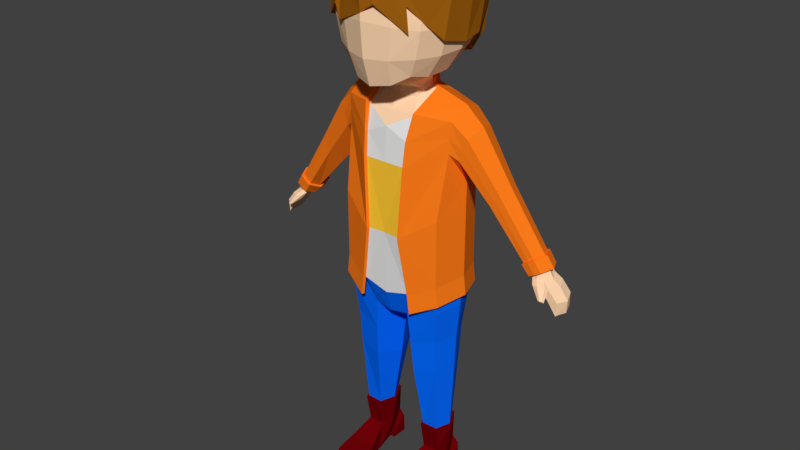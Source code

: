 # Source: boy.animation.walkcycle.blend  (saved by Blender 2.79.0; exported with 4.5.12 LTS)
import bpy
from mathutils import Matrix  # noqa: F401  (used for matrix-valued properties, if any)

bpy.ops.wm.read_factory_settings(use_empty=True)
scene = bpy.context.scene
scene.name = 'Scene'

# ---- collections
col_collection_1 = bpy.data.collections.new('Collection 1'); scene.collection.children.link(col_collection_1)

# ---- materials (node trees are filled in below, after node groups)
mat_jacket = bpy.data.materials.new('jacket')
mat_jacket.alpha_threshold = 0.0
mat_jacket.use_transparent_shadow = False
mat_jacket.diffuse_color = (1.0, 0.2038, 0.01051, 1.0)
mat_jacket.roughness = 0.5
mat_jacket.line_color = (0.0, 0.0, 0.0, 1.0)
mat_hair = bpy.data.materials.new('hair')
mat_hair.alpha_threshold = 0.0
mat_hair.use_transparent_shadow = False
mat_hair.diffuse_color = (0.3559, 0.1197, 0.00596, 1.0)
mat_hair.roughness = 0.5
mat_skin = bpy.data.materials.new('skin')
mat_skin.alpha_threshold = 0.0
mat_skin.use_transparent_shadow = False
mat_skin.diffuse_color = (1.0, 0.676, 0.4287, 1.0)
mat_skin.roughness = 0.5
mat_hair_001 = bpy.data.materials.new('hair.001')
mat_hair_001.alpha_threshold = 0.0
mat_hair_001.use_transparent_shadow = False
mat_hair_001.diffuse_color = (0.8, 0.4957, 0.002142, 1.0)
mat_hair_001.roughness = 0.5
mat_shirt = bpy.data.materials.new('shirt')
mat_shirt.alpha_threshold = 0.0
mat_shirt.use_transparent_shadow = False
mat_shirt.roughness = 0.5
mat_jeans = bpy.data.materials.new('jeans')
mat_jeans.alpha_threshold = 0.0
mat_jeans.use_transparent_shadow = False
mat_jeans.diffuse_color = (0.001474, 0.1448, 1.0, 1.0)
mat_jeans.roughness = 0.5
mat_shoes = bpy.data.materials.new('shoes')
mat_shoes.alpha_threshold = 0.0
mat_shoes.use_transparent_shadow = False
mat_shoes.diffuse_color = (0.1657, 0.0006501, 0.002871, 1.0)
mat_shoes.roughness = 0.5
mat_material = bpy.data.materials.new('Material')
mat_material.alpha_threshold = 0.0
mat_material.use_transparent_shadow = False
mat_material.diffuse_color = (1.0, 0.582, 0.03492, 1.0)
mat_material.roughness = 0.5

# ---- material node trees

# ---- world
world_world = bpy.data.worlds.new('World'); scene.world = world_world
world_world.color = (0.05088, 0.05088, 0.05088)
world_world.use_sun_shadow = False
world_world.sun_shadow_jitter_overblur = 0.0
world_world.cycles.sampling_method = 'MANUAL'

# ---- meshes
me_cube_001 = bpy.data.meshes.new('Cube.001')
me_cube_001.from_pydata([(-2.323, 0.1237, 3.956), (-2.251, -0.007187, 3.964), (-2.075, -0.01419, 3.969), (-2.101, 0.2619, 3.996), (-2.255, 0.2644, 3.991), (-2.112, 0.1061, 3.949), (-2.548, 0.1292, 3.516), (-2.488, -0.02554, 3.527), (-2.48, -0.03217, 3.507), (-2.471, 0.2431, 3.534), (-2.492, 0.2964, 3.542), (-2.499, 0.1138, 3.497), (-2.366, 0.1108, 3.703), (-2.343, -0.04497, 3.715), (-2.489, -0.03641, 3.714), (-2.563, 0.1272, 3.705), (-2.492, 0.3036, 3.742), (-2.333, 0.3011, 3.746), (-2.164, -0.05179, 3.878), (-2.358, -0.04387, 3.877), (-2.362, 0.2937, 3.904), (-2.205, 0.2913, 3.909), (-2.2, 0.08586, 3.857), (-2.432, 0.1352, 3.868), (-2.135, -0.1053, 3.908), (-2.321, -0.08582, 3.907), (-2.16, -0.07921, 3.849), (-2.347, -0.05934, 3.848), (-2.189, 0.2544, 4.075), (-2.084, -0.0154, 4.026), (-2.256, 0.1178, 4.076), (-2.059, 0.2508, 4.022), (-2.081, 0.09954, 3.984), (-2.19, -0.007689, 4.068), (-2.286, -0.186, 3.75), (-2.352, -0.175, 3.749), (-2.3, -0.1759, 3.731), (-2.367, -0.1647, 3.73), (-2.163, -0.04736, 3.967), (-2.178, 0.2632, 3.993), (-2.484, -0.02886, 3.517), (-2.481, 0.2698, 3.538), (-2.523, 0.1215, 3.507), (-2.413, 0.3024, 3.744), (-2.416, -0.04069, 3.715), (-2.261, -0.04783, 3.878), (-2.284, 0.2925, 3.906), (-2.228, -0.1322, 3.908), (-2.253, -0.06928, 3.874), (-2.137, -0.01154, 4.047), (-2.124, 0.2526, 4.048), (-2.319, -0.1943, 3.75), (-2.334, -0.1703, 3.731), (-0.904, -0.00346, 6.13), (-0.8774, -0.3024, 5.959), (-0.8638, -0.3158, 5.723), (-0.808, 0.3734, 5.708), (-0.824, 0.3624, 5.984), (-0.861, -0.3178, 5.506), (-0.8039, 0.3687, 5.465), (-0.9344, 0.009842, 5.029), (-0.93, 0.3186, 5.397), (-0.9269, 0.02907, 5.129), (-1.109, -0.2471, 5.751), (-1.076, 0.3106, 5.781), (-1.553, 0.258, 5.077), (-2.04, 0.2868, 4.007), (-1.397, 0.2563, 4.857), (-2.048, 0.09528, 3.955), (-1.348, 0.04135, 4.698), (-0.987, -0.2622, 5.422), (-1.439, -0.1619, 4.872), (-2.215, -0.04098, 4.081), (-1.571, -0.147, 5.06), (-1.173, 0.01931, 5.866), (-1.635, 0.04774, 5.119), (-1.503, -0.1597, 4.965), (-1.472, 0.2632, 4.966), (-0.9953, 0.3198, 5.586), (-1.041, -0.2601, 5.585), (-2.211, 0.289, 4.09), (-2.072, -0.05429, 4.011), (-2.293, 0.1177, 4.099), (-2.142, -0.05493, 4.046), (-2.122, 0.2963, 4.049), (-1.93, 0.2804, 4.153), (-1.922, 0.0844, 4.082), (-2.108, -0.06116, 4.249), (-2.101, 0.2831, 4.26), (-1.964, -0.07507, 4.159), (-2.183, 0.1045, 4.274), (-2.013, 0.2898, 4.207), (-2.035, -0.07506, 4.204), (-2.117, 0.3124, 4.271), (-2.229, 0.3163, 4.103), (-1.952, -0.1052, 4.145), (-2.059, -0.08295, 3.995), (-2.213, 0.1036, 4.293), (-2.323, 0.1175, 4.118), (-2.022, 0.09159, 3.932), (-2.236, -0.06771, 4.091), (-2.147, -0.08979, 4.044), (-2.122, 0.3315, 4.05), (-2.021, 0.3128, 3.992), (-2.012, 0.325, 4.207), (-2.039, -0.1099, 4.202), (-1.912, 0.3074, 4.139), (-1.896, 0.08046, 4.059), (-2.126, -0.09001, 4.258), (2.323, 0.1237, 3.956), (2.251, -0.007187, 3.964), (2.075, -0.01419, 3.969), (2.101, 0.2619, 3.996), (2.255, 0.2644, 3.991), (2.112, 0.1061, 3.949), (2.548, 0.1292, 3.516), (2.488, -0.02554, 3.527), (2.48, -0.03217, 3.507), (2.471, 0.2431, 3.534), (2.492, 0.2964, 3.542), (2.499, 0.1138, 3.497), (2.366, 0.1108, 3.703), (2.343, -0.04497, 3.715), (2.489, -0.03641, 3.714), (2.563, 0.1272, 3.705), (2.492, 0.3036, 3.742), (2.333, 0.3011, 3.746), (2.164, -0.05179, 3.878), (2.358, -0.04387, 3.877), (2.362, 0.2937, 3.904), (2.205, 0.2913, 3.909), (2.2, 0.08586, 3.857), (2.432, 0.1352, 3.868), (2.135, -0.1053, 3.908), (2.321, -0.08582, 3.907), (2.16, -0.07921, 3.849), (2.347, -0.05934, 3.848), (2.189, 0.2544, 4.075), (2.084, -0.0154, 4.026), (2.256, 0.1178, 4.076), (2.059, 0.2508, 4.022), (2.081, 0.09954, 3.984), (2.19, -0.007689, 4.068), (2.286, -0.186, 3.75), (2.352, -0.175, 3.749), (2.3, -0.1759, 3.731), (2.367, -0.1647, 3.73), (2.163, -0.04736, 3.967), (2.178, 0.2632, 3.993), (2.484, -0.02886, 3.517), (2.481, 0.2698, 3.538), (2.523, 0.1215, 3.507), (2.413, 0.3024, 3.744), (2.416, -0.04069, 3.715), (2.261, -0.04783, 3.878), (2.284, 0.2925, 3.906), (2.228, -0.1322, 3.908), (2.253, -0.06928, 3.874), (2.137, -0.01154, 4.047), (2.124, 0.2526, 4.048), (2.319, -0.1943, 3.75), (2.334, -0.1703, 3.731), (0.904, -0.00346, 6.13), (0.8774, -0.3024, 5.959), (0.8638, -0.3158, 5.723), (0.808, 0.3734, 5.708), (0.824, 0.3624, 5.984), (0.861, -0.3178, 5.506), (0.8039, 0.3687, 5.465), (0.9344, 0.009842, 5.029), (0.93, 0.3186, 5.397), (0.9269, 0.02907, 5.129), (1.109, -0.2471, 5.751), (1.076, 0.3106, 5.781), (1.553, 0.258, 5.077), (2.04, 0.2868, 4.007), (1.397, 0.2563, 4.857), (2.048, 0.09528, 3.955), (1.348, 0.04135, 4.698), (0.987, -0.2622, 5.422), (1.439, -0.1619, 4.872), (2.215, -0.04098, 4.081), (1.571, -0.147, 5.06), (1.173, 0.01931, 5.866), (1.635, 0.04774, 5.119), (1.503, -0.1597, 4.965), (1.472, 0.2632, 4.966), (0.9953, 0.3198, 5.586), (1.041, -0.2601, 5.585), (2.211, 0.289, 4.09), (2.072, -0.05429, 4.011), (2.293, 0.1177, 4.099), (2.142, -0.05493, 4.046), (2.122, 0.2963, 4.049), (1.93, 0.2804, 4.153), (1.922, 0.0844, 4.082), (2.108, -0.06116, 4.249), (2.101, 0.2831, 4.26), (1.964, -0.07507, 4.159), (2.183, 0.1045, 4.274), (2.013, 0.2898, 4.207), (2.035, -0.07506, 4.204), (2.117, 0.3124, 4.271), (2.229, 0.3163, 4.103), (1.952, -0.1052, 4.145), (2.059, -0.08295, 3.995), (2.213, 0.1036, 4.293), (2.323, 0.1175, 4.118), (2.022, 0.09159, 3.932), (2.236, -0.06771, 4.091), (2.147, -0.08979, 4.044), (2.122, 0.3315, 4.05), (2.021, 0.3128, 3.992), (2.012, 0.325, 4.207), (2.039, -0.1099, 4.202), (1.912, 0.3074, 4.139), (1.896, 0.08046, 4.059), (2.126, -0.09001, 4.258), (0.6742, 0.5172, 7.928), (0.6697, -0.6636, 7.959), (0.7742, -0.6934, 7.31), (0.8404, -0.04359, 8.089), (0.7552, 0.624, 7.337), (0.9394, -0.09835, 7.014), (0.4121, -0.7988, 8.101), (0.7523, -0.7476, 7.672), (0.793, -0.4083, 8.06), (0.7962, 0.2971, 8.032), (0.7585, 0.602, 7.688), (0.4153, 0.6167, 8.03), (0.4719, -0.06276, 8.301), (0.6052, -0.8492, 7.198), (0.8986, -0.5063, 7.105), (1.003, -0.04751, 7.724), (0.9282, 0.1833, 7.07), (0.416, 0.8171, 7.349), (0.4459, -0.4679, 8.276), (0.4476, 0.3171, 8.221), (0.4133, -0.9557, 7.732), (0.9433, -0.4224, 7.691), (0.9475, 0.3098, 7.706), (0.4175, 0.7812, 7.721), (0.7228, 0.5872, 6.967), (0.7252, 0.2871, 6.84), (0.4196, 0.7847, 6.981), (0.6584, 0.4006, 6.719), (0.7169, 0.3307, 6.791), (0.478, 0.4639, 6.655), (-0.6735, 0.5172, 7.928), (-0.669, -0.6636, 7.959), (0.0003491, -0.9411, 8.23), (-0.8635, -0.6551, 7.505), (-0.8397, -0.04359, 8.089), (-0.7533, 0.624, 7.337), (0.0003491, 0.7086, 8.124), (0.0003491, -0.09347, 8.437), (0.0003491, -1.067, 7.424), (-0.9477, -0.1473, 6.988), (0.00252, 0.9495, 7.364), (-0.4114, -0.7988, 8.101), (-0.7516, -0.7476, 7.672), (-0.7923, -0.4083, 8.06), (-0.7955, 0.2971, 8.032), (-0.7578, 0.602, 7.688), (-0.4146, 0.6167, 8.03), (-0.4712, -0.06276, 8.301), (0.0003491, -0.5644, 8.416), (0.0003491, 0.3535, 8.341), (0.0003491, -1.105, 7.831), (-0.4921, -0.9803, 7.452), (-0.9922, -0.4402, 7.102), (-1.002, -0.04751, 7.724), (-0.9529, 0.06772, 6.894), (-0.4117, 0.8171, 7.349), (0.0003889, 0.9039, 7.781), (-0.4452, -0.4679, 8.276), (-0.4469, 0.3171, 8.221), (-0.4126, -0.9557, 7.732), (-0.9426, -0.4224, 7.691), (-0.9468, 0.3098, 7.706), (-0.4167, 0.7812, 7.721), (-0.6966, 0.5282, 6.968), (0.005646, 0.9171, 6.992), (-0.8154, 0.2145, 6.779), (-0.4102, 0.7847, 6.981), (-0.6543, 0.374, 6.727), (0.005886, 0.5444, 6.57), (-0.711, 0.3272, 6.744), (-0.467, 0.4639, 6.655), (-0.5402, -0.7312, 8.03), (-0.5441, 0.567, 7.979), (-0.6555, -0.05317, 8.195), (-0.8938, -0.6417, 7.157), (-0.5825, 0.7206, 7.343), (-0.6187, -0.4381, 8.168), (-0.6212, 0.3071, 8.127), (-0.6805, -0.8591, 7.702), (-0.5873, 0.6915, 7.705), (-0.5811, 0.686, 6.974), (-0.5607, 0.4189, 6.691), (-0.2055, -0.8699, 8.166), (-0.2071, 0.6626, 8.077), (-0.2354, -0.07811, 8.369), (-0.4497, -0.954, 7.224), (-0.2044, 0.8834, 7.356), (-0.2224, -0.5162, 8.346), (-0.2233, 0.3353, 8.281), (-0.2061, -1.031, 7.782), (-0.2081, 0.8425, 7.751), (-0.2019, 0.8511, 6.985), (-0.2287, 0.5109, 6.61), (0.2062, -0.8699, 8.166), (0.2078, 0.6626, 8.077), (0.2361, -0.07811, 8.369), (0.2051, -1.057, 7.561), (0.2095, 0.8834, 7.356), (0.2231, -0.5162, 8.346), (0.224, 0.3353, 8.281), (0.2068, -1.031, 7.782), (0.209, 0.8425, 7.751), (0.213, 0.8511, 6.985), (0.2437, 0.5109, 6.61), (0.5409, -0.7312, 8.03), (0.5448, 0.567, 7.979), (0.6562, -0.05317, 8.195), (0.5769, -0.8594, 7.559), (0.5856, 0.7206, 7.343), (0.6194, -0.4381, 8.168), (0.6219, 0.3071, 8.127), (0.5828, -0.8517, 7.702), (0.588, 0.6915, 7.705), (0.5884, 0.686, 6.974), (0.5696, 0.4189, 6.691), (0.6198, -0.5811, 7.249), (0.7535, -0.1004, 7.009), (0.4833, -0.707, 7.158), (0.7203, -0.43, 7.083), (0.7361, 0.1273, 6.977), (0.5812, 0.2112, 6.865), (0.5302, 0.2453, 6.772), (0.5747, 0.3334, 6.825), (0.3817, 0.3541, 6.715), (-0.7029, -0.5502, 7.407), (-0.00519, -0.8829, 7.341), (-0.7707, -0.14, 6.988), (-0.403, -0.8129, 7.364), (-0.8068, -0.3767, 7.081), (-0.8, 0.03383, 6.911), (-0.6631, 0.1526, 6.816), (-0.5329, 0.2815, 6.774), (0.002458, 0.5016, 6.646), (-0.5787, 0.2437, 6.787), (-0.3816, 0.354, 6.716), (-0.7274, -0.5394, 7.126), (-0.4572, 0.3178, 6.745), (-0.3686, -0.7916, 7.179), (-0.1892, 0.428, 6.68), (0.1602, -0.8749, 7.452), (0.1924, 0.428, 6.679), (0.4604, -0.7152, 7.45), (0.4557, 0.3178, 6.744), (0.3959, 0.7431, 7.699), (0.3469, 0.6927, 7.011), (0.8017, 0.2431, 6.961), (0.899, 0.2957, 7.684), (0.895, -0.3993, 7.67), (0.7987, -0.4372, 6.873), (0.3341, -0.9197, 6.826), (0.392, -0.9055, 7.709), (0.3146, 0.2175, 6.508), (0.3072, -0.3989, 6.388), (0.4245, 0.3026, 8.173), (0.4229, -0.4425, 8.226), (0.3928, 0.7764, 7.353), (0.8996, 0.2964, 7.316), (0.9516, -0.04346, 7.702), (0.8956, -0.433, 7.26), (0.8549, -0.09312, 6.896), (0.3888, -0.9371, 7.272), (0.3727, -0.07102, 6.419), (0.4476, -0.05793, 8.249), (0.3083, 0.5047, 6.718), (0.3939, 0.587, 7.992), (0.7196, 0.573, 7.667), (0.634, 0.5217, 7.016), (0.6033, -0.4479, 6.557), (0.6095, 0.1985, 6.677), (0.7554, 0.2836, 7.994), (0.7524, -0.3859, 8.02), (0.7137, -0.708, 7.652), (0.6264, -0.7331, 6.858), (0.2789, -0.8127, 6.462), (0.3908, -0.7565, 8.06), (0.9556, -0.06321, 7.291), (0.7159, 0.5937, 7.336), (0.6524, -0.1147, 6.583), (0.7974, -0.03973, 8.048), (0.7099, -0.7465, 7.245), (0.5068, -0.6872, 6.597), (0.6353, -0.6283, 7.925), (0.5257, 0.4154, 6.795), (0.6396, 0.4926, 7.895), (0.723, 0.4454, 3.521), (0.7736, -0.4525, 3.507), (0.3908, 0.6228, 3.52), (0.3908, -0.588, 3.315), (0.2572, -0.6479, 4.192), (0.3908, -0.4525, 5.978), (0.3166, -0.6137, 5.257), (0.7036, 0.4378, 3.043), (0.7651, -0.4282, 3.039), (0.259, 0.5556, 2.858), (0.2792, -0.4642, 2.895), (0.6072, 0.2396, 0.8934), (0.6731, -0.2383, 0.8934), (0.4754, 0.2436, 0.8934), (0.428, -0.2474, 0.8934), (0.714, -0.3256, 1.981), (0.6496, 0.3227, 1.983), (0.3491, -0.3926, 1.903), (0.3597, 0.4096, 1.883), (0.6636, 0.3546, 2.508), (0.7269, -0.3578, 2.506), (0.3199, -0.4314, 2.401), (0.3198, 0.4501, 2.374), (0.8913, -0.0009452, 3.553), (0.7501, -0.001281, 0.8934), (0.4169, -0.01547, 6.241), (0.8911, -0.0009452, 3.07), (0.06905, 0.05122, 2.751), (0.3469, -0.0002669, 0.8934), (0.1935, 0.0001464, 1.845), (0.8106, -0.0008001, 1.996), (0.8336, -0.0008353, 2.525), (0.1389, 0.0001844, 2.323), (0.6194, 0.2882, 0.8934), (0.6846, -0.2863, 0.8934), (0.461, 0.2929, 0.8934), (0.4179, -0.2972, 0.8934), (0.7912, -0.001406, 0.8934), (0.3066, -0.0001872, 0.8934), (0.6135, 0.2751, 0.4445), (0.6838, -0.2033, 0.4445), (0.4708, 0.2794, 0.4445), (0.4161, -0.2113, 0.4445), (0.7203, -0.00119, 0.4445), (0.3763, -0.0003248, 0.4445), (0.7749, -0.5426, 0.238), (0.3276, -0.5483, 0.238), (0.7769, -0.8668, 0.1734), (0.3598, -0.8698, 0.1738), (0.7769, -0.9207, 0.007439), (0.3598, -0.9225, 0.007439), (0.7127, -0.3426, 0.02896), (0.3898, -0.3428, 0.02896), (0.6846, -0.0539, 0.08759), (0.4179, -0.05418, 0.08991), (0.6846, 0.04429, 0.08777), (0.4179, 0.04555, 0.08973), (0.6846, 0.06903, 0.007439), (0.4179, 0.0703, 0.007439), (0.6846, 0.3328, 0.007439), (0.4179, 0.3344, 0.007439), (0.6846, 0.32, 0.3), (0.4179, 0.3224, 0.3001), (0.3585, -0.5404, 0.007439), (0.744, -0.5396, 0.007439), (0.3315, -0.5715, 5.622), (0.2247, 0.1923, 6.445), (0.2723, -0.2315, 6.281), (0.3379, -0.007419, 6.365), (0.2673, -0.2647, 6.148), (0.3371, -0.01207, 6.278), (0.935, 0.001327, 3.553), (0.805, -0.4829, 3.506), (0.7531, 0.4771, 3.522), (0.7546, 0.4672, 4.591), (0.8075, -0.484, 4.549), (0.9349, 0.001657, 4.657), (0.3976, 0.6658, 3.524), (0.3993, 0.5546, 4.298), (0.4025, 0.4808, 6.048), (0.4028, 0.6415, 5.388), (0.409, -0.6278, 3.313), (0.2762, -0.6873, 4.191), (0.4097, -0.517, 6.019), (0.3386, -0.6514, 5.26), (0.3291, 0.572, 5.791), (0.4334, -0.009326, 6.281), (0.3533, -0.6092, 5.626), (0.2689, 0.2497, 6.241), (0.251, 0.2269, 6.45), (0.3774, 0.01079, 6.369), (0.3693, 0.007559, 6.3), (0.9285, -0.0009452, 3.259), (0.8108, -0.4525, 3.212), (0.4281, 0.6228, 3.225), (0.7602, 0.4454, 3.226), (0.7904, 0.4771, 3.228), (0.4281, -0.588, 3.02), (0.8422, -0.4829, 3.211), (0.4463, -0.6278, 3.019), (0.9722, 0.001327, 3.259), (0.4349, 0.6658, 3.23), (-0.3959, 0.7431, 7.699), (-0.3469, 0.6927, 7.011), (-0.8017, 0.2431, 6.961), (-0.899, 0.2957, 7.684), (-0.895, -0.3993, 7.67), (-0.7987, -0.4372, 6.873), (-0.3341, -0.9197, 6.826), (-0.392, -0.9055, 7.709), (-0.3146, 0.2175, 6.508), (-0.3072, -0.3989, 6.388), (-0.4245, 0.3026, 8.173), (-0.4229, -0.4425, 8.226), (0.0, 0.8596, 7.756), (-0.3928, 0.7764, 7.353), (0.0, 0.8101, 6.975), (-0.8996, 0.2964, 7.316), (-0.9516, -0.04346, 7.702), (-0.8956, -0.433, 7.26), (-0.8549, -0.09312, 6.896), (-0.3888, -0.9371, 7.272), (0.0, -1.048, 7.804), (0.0, -1.025, 6.816), (0.0, 0.2674, 6.459), (-0.3727, -0.07102, 6.419), (0.0, -0.3617, 6.335), (0.0, 0.3372, 8.287), (0.0, -0.5341, 8.359), (-0.4476, -0.05793, 8.249), (-0.3083, 0.5047, 6.718), (-0.3939, 0.587, 7.992), (-0.7196, 0.573, 7.667), (-0.634, 0.5217, 7.016), (-0.6033, -0.4479, 6.557), (-0.6095, 0.1985, 6.677), (-0.7554, 0.2836, 7.994), (-0.7524, -0.3859, 8.02), (-0.7137, -0.708, 7.652), (-0.6264, -0.7331, 6.858), (-0.2789, -0.8127, 6.462), (-0.3908, -0.7565, 8.06), (0.0, 0.902, 7.368), (-0.9556, -0.06321, 7.291), (0.0, -1.066, 7.32), (0.0, -0.08708, 8.379), (0.0, 0.5999, 6.642), (0.0, 0.6742, 8.081), (-0.7159, 0.5937, 7.336), (-0.6524, -0.1147, 6.583), (-0.7974, -0.03973, 8.048), (-0.7099, -0.7465, 7.245), (0.0, -0.8989, 6.416), (0.0, -0.8916, 8.182), (-0.5068, -0.6872, 6.597), (-0.6353, -0.6283, 7.925), (-0.5257, 0.4154, 6.795), (-0.6396, 0.4926, 7.895), (-0.723, 0.4454, 3.521), (-0.7736, -0.4525, 3.507), (0.0, 0.6228, 3.48), (0.0, -0.588, 3.203), (0.0, -0.6273, 4.191), (0.0, -0.4525, 5.978), (0.0, -0.6137, 5.257), (-0.3908, 0.6228, 3.52), (-0.3908, -0.588, 3.315), (-0.2572, -0.6479, 4.192), (-0.3908, -0.4525, 5.978), (-0.3166, -0.6137, 5.257), (-0.7036, 0.4378, 3.043), (-0.7651, -0.4282, 3.039), (-0.259, 0.5556, 2.858), (0.0, 0.5886, 2.879), (-0.2792, -0.4642, 2.895), (0.0, -0.4867, 2.855), (-0.6072, 0.2396, 0.8934), (-0.6731, -0.2383, 0.8934), (-0.4754, 0.2436, 0.8934), (-0.428, -0.2474, 0.8934), (-0.714, -0.3256, 1.981), (-0.6496, 0.3227, 1.983), (-0.3491, -0.3926, 1.903), (-0.3597, 0.4096, 1.883), (-0.6636, 0.3546, 2.508), (-0.7269, -0.3578, 2.506), (-0.3199, -0.4314, 2.401), (-0.3198, 0.4501, 2.374), (-0.8913, -0.0009452, 3.553), (-0.7501, -0.001281, 0.8934), (-0.4169, -0.01547, 6.241), (-0.8911, -0.0009452, 3.07), (0.0, 0.05099, 2.775), (-0.06905, 0.05122, 2.751), (-0.3469, -0.0002669, 0.8934), (-0.1935, 0.0001464, 1.845), (-0.8106, -0.0008001, 1.996), (-0.8336, -0.0008353, 2.525), (-0.1389, 0.0001844, 2.323), (-0.6194, 0.2882, 0.8934), (-0.6846, -0.2863, 0.8934), (-0.461, 0.2929, 0.8934), (-0.4179, -0.2972, 0.8934), (-0.7912, -0.001406, 0.8934), (-0.3066, -0.0001872, 0.8934), (-0.6135, 0.2751, 0.4445), (-0.6838, -0.2033, 0.4445), (-0.4708, 0.2794, 0.4445), (-0.4161, -0.2113, 0.4445), (-0.7203, -0.00119, 0.4445), (-0.3763, -0.0003248, 0.4445), (-0.7749, -0.5426, 0.238), (-0.3276, -0.5483, 0.238), (-0.7769, -0.8668, 0.1734), (-0.3598, -0.8698, 0.1738), (-0.7769, -0.9207, 0.007439), (-0.3598, -0.9225, 0.007439), (-0.7127, -0.3426, 0.02896), (-0.3898, -0.3428, 0.02896), (-0.6846, -0.0539, 0.08759), (-0.4179, -0.05418, 0.08991), (-0.6846, 0.04429, 0.08777), (-0.4179, 0.04555, 0.08973), (-0.6846, 0.06903, 0.007439), (-0.4179, 0.0703, 0.007439), (-0.6846, 0.3328, 0.007439), (-0.4179, 0.3344, 0.007439), (-0.6846, 0.32, 0.3), (-0.4179, 0.3224, 0.3001), (-0.3585, -0.5404, 0.007439), (-0.744, -0.5396, 0.007439), (0.0, -0.575, 5.769), (-0.3315, -0.5715, 5.622), (-0.2247, 0.1923, 6.445), (0.0, 0.2545, 6.432), (-0.2723, -0.2315, 6.281), (0.0, -0.2859, 6.263), (-0.3379, -0.007419, 6.365), (-0.2673, -0.2647, 6.148), (-0.3371, -0.01207, 6.278), (0.0, -0.3035, 6.142), (-0.935, 0.001327, 3.553), (-0.805, -0.4829, 3.506), (-0.7531, 0.4771, 3.522), (-0.7546, 0.4672, 4.591), (-0.8075, -0.484, 4.549), (-0.9349, 0.001657, 4.657), (-0.3976, 0.6658, 3.524), (0.0, 0.6662, 3.486), (-0.3993, 0.5546, 4.298), (0.0, 0.5554, 4.298), (0.0, 0.6251, 5.794), (0.0, 0.5149, 6.046), (-0.4025, 0.4808, 6.048), (0.0, 0.6639, 5.388), (-0.4028, 0.6415, 5.388), (-0.409, -0.6278, 3.313), (-0.2762, -0.6873, 4.191), (-0.4097, -0.517, 6.019), (-0.3386, -0.6514, 5.26), (-0.3291, 0.572, 5.791), (-0.4334, -0.009326, 6.281), (-0.3533, -0.6092, 5.626), (0.0, 0.3211, 6.233), (0.0, 0.2964, 6.438), (-0.2689, 0.2497, 6.241), (-0.251, 0.2269, 6.45), (-0.3774, 0.01079, 6.369), (-0.3693, 0.007559, 6.3), (-0.9285, -0.0009452, 3.259), (-0.8108, -0.4525, 3.212), (-0.4281, 0.6228, 3.225), (0.0, 0.6228, 3.185), (-0.7602, 0.4454, 3.226), (-0.7904, 0.4771, 3.228), (-0.4281, -0.588, 3.02), (-0.8422, -0.4829, 3.211), (-0.4463, -0.6278, 3.019), (-0.9722, 0.001327, 3.259), (-0.4349, 0.6658, 3.23), (0.0, 0.6662, 3.191)], [], [(32, 5, 3, 31), (50, 39, 4, 28), (44, 40, 8, 13), (13, 8, 11, 12), (49, 38, 2, 29), (28, 4, 0, 30), (30, 0, 1, 33), (29, 2, 5, 32), (32, 68, 81, 29), (42, 6, 10, 41), (40, 7, 6, 42), (16, 10, 6, 15), (43, 41, 10, 16), (15, 6, 7, 14), (12, 11, 9, 17), (22, 12, 17, 21), (23, 15, 14, 19), (46, 43, 16, 20), (20, 16, 15, 23), (18, 13, 12, 22), (45, 44, 13, 18), (38, 47, 24, 2), (2, 18, 22, 5), (4, 20, 23, 0), (39, 46, 20, 4), (0, 23, 19, 1), (5, 22, 21, 3), (27, 37, 35, 25), (2, 24, 26, 18), (19, 27, 25, 1), (45, 48, 27, 19), (28, 80, 84, 50), (51, 52, 36, 34), (47, 51, 34, 24), (48, 52, 37, 27), (24, 34, 36, 26), (26, 36, 52, 48), (25, 35, 51, 47), (35, 37, 52, 51), (29, 81, 83, 49), (18, 26, 48, 45), (3, 21, 46, 39), (1, 25, 47, 38), (19, 14, 44, 45), (21, 17, 43, 46), (17, 9, 41, 43), (8, 40, 42, 11), (11, 42, 41, 9), (31, 66, 68, 32), (33, 1, 38, 49), (14, 7, 40, 44), (31, 3, 39, 50), (50, 84, 66, 31), (49, 83, 72, 33), (30, 82, 80, 28), (33, 72, 82, 30), (70, 71, 69, 62), (74, 75, 73, 63), (64, 65, 75, 74), (79, 76, 71, 70), (78, 77, 65, 64), (62, 69, 67, 61), (60, 62, 61, 59), (56, 78, 64, 57), (55, 79, 70, 58), (57, 64, 74, 53), (53, 74, 63, 54), (58, 70, 62, 60), (81, 96, 101, 83), (68, 99, 96, 81), (85, 106, 104, 91), (87, 108, 105, 92), (89, 95, 107, 86), (66, 103, 99, 68), (90, 97, 108, 87), (84, 102, 103, 66), (54, 63, 79, 55), (59, 61, 78, 56), (61, 67, 77, 78), (63, 73, 76, 79), (73, 87, 92, 76), (67, 85, 91, 77), (69, 86, 85, 67), (77, 91, 88, 65), (76, 92, 89, 71), (65, 88, 90, 75), (75, 90, 87, 73), (71, 89, 86, 69), (95, 96, 99, 107), (97, 98, 100, 108), (93, 94, 98, 97), (105, 101, 96, 95), (104, 102, 94, 93), (107, 99, 103, 106), (106, 103, 102, 104), (108, 100, 101, 105), (86, 107, 106, 85), (72, 100, 98, 82), (80, 94, 102, 84), (91, 104, 93, 88), (82, 98, 94, 80), (92, 105, 95, 89), (83, 101, 100, 72), (88, 93, 97, 90), (141, 140, 112, 114), (159, 137, 113, 148), (153, 122, 117, 149), (122, 121, 120, 117), (158, 138, 111, 147), (137, 139, 109, 113), (139, 142, 110, 109), (138, 141, 114, 111), (141, 138, 190, 177), (151, 150, 119, 115), (149, 151, 115, 116), (125, 124, 115, 119), (152, 125, 119, 150), (124, 123, 116, 115), (121, 126, 118, 120), (131, 130, 126, 121), (132, 128, 123, 124), (155, 129, 125, 152), (129, 132, 124, 125), (127, 131, 121, 122), (154, 127, 122, 153), (147, 111, 133, 156), (111, 114, 131, 127), (113, 109, 132, 129), (148, 113, 129, 155), (109, 110, 128, 132), (114, 112, 130, 131), (136, 134, 144, 146), (111, 127, 135, 133), (128, 110, 134, 136), (154, 128, 136, 157), (137, 159, 193, 189), (160, 143, 145, 161), (156, 133, 143, 160), (157, 136, 146, 161), (133, 135, 145, 143), (135, 157, 161, 145), (134, 156, 160, 144), (144, 160, 161, 146), (138, 158, 192, 190), (127, 154, 157, 135), (112, 148, 155, 130), (110, 147, 156, 134), (128, 154, 153, 123), (130, 155, 152, 126), (126, 152, 150, 118), (117, 120, 151, 149), (120, 118, 150, 151), (140, 141, 177, 175), (142, 158, 147, 110), (123, 153, 149, 116), (140, 159, 148, 112), (159, 140, 175, 193), (158, 142, 181, 192), (139, 137, 189, 191), (142, 139, 191, 181), (179, 171, 178, 180), (183, 172, 182, 184), (173, 183, 184, 174), (188, 179, 180, 185), (187, 173, 174, 186), (171, 170, 176, 178), (169, 168, 170, 171), (165, 166, 173, 187), (164, 167, 179, 188), (166, 162, 183, 173), (162, 163, 172, 183), (167, 169, 171, 179), (190, 192, 210, 205), (177, 190, 205, 208), (194, 200, 213, 215), (196, 201, 214, 217), (198, 195, 216, 204), (175, 177, 208, 212), (199, 196, 217, 206), (193, 175, 212, 211), (163, 164, 188, 172), (168, 165, 187, 170), (170, 187, 186, 176), (172, 188, 185, 182), (182, 185, 201, 196), (176, 186, 200, 194), (178, 176, 194, 195), (186, 174, 197, 200), (185, 180, 198, 201), (174, 184, 199, 197), (184, 182, 196, 199), (180, 178, 195, 198), (204, 216, 208, 205), (206, 217, 209, 207), (202, 206, 207, 203), (214, 204, 205, 210), (213, 202, 203, 211), (216, 215, 212, 208), (215, 213, 211, 212), (217, 214, 210, 209), (195, 194, 215, 216), (181, 191, 207, 209), (189, 193, 211, 203), (200, 197, 202, 213), (191, 189, 203, 207), (201, 198, 204, 214), (192, 181, 209, 210), (197, 199, 206, 202), (327, 226, 221, 324), (327, 322, 219, 226), (316, 266, 250, 311), (316, 313, 255, 266), (317, 312, 254, 267), (328, 227, 218, 323), (328, 324, 221, 227), (317, 267, 255, 313), (318, 311, 250, 268), (329, 225, 219, 322), (329, 325, 220, 225), (318, 268, 256, 314), (239, 225, 220, 232), (239, 226, 219, 225), (239, 233, 221, 226), (239, 232, 223, 233), (240, 227, 221, 233), (240, 228, 218, 227), (240, 234, 222, 228), (240, 233, 223, 234), (330, 228, 222, 326), (330, 323, 218, 228), (319, 274, 254, 312), (319, 315, 258, 274), (315, 235, 244, 320), (326, 222, 242, 331), (222, 234, 243, 242), (320, 244, 247, 321), (331, 242, 245, 332), (242, 243, 246, 245), (294, 291, 252, 261), (294, 261, 249, 289), (305, 300, 250, 266), (305, 266, 255, 302), (306, 267, 254, 301), (295, 290, 248, 262), (295, 262, 252, 291), (306, 302, 255, 267), (307, 268, 250, 300), (296, 289, 249, 260), (296, 260, 251, 292), (307, 303, 256, 268), (278, 270, 251, 260), (278, 260, 249, 261), (278, 261, 252, 271), (278, 271, 257, 270), (279, 271, 252, 262), (279, 262, 248, 263), (279, 263, 253, 272), (279, 272, 257, 271), (297, 293, 253, 263), (297, 263, 248, 290), (308, 301, 254, 274), (308, 274, 258, 304), (304, 309, 284, 273), (293, 298, 281, 253), (253, 281, 283, 272), (309, 310, 288, 284), (298, 299, 285, 281), (281, 285, 287, 283), (284, 288, 299, 298), (273, 284, 298, 293), (280, 297, 290, 264), (280, 273, 293, 297), (277, 296, 292, 269), (277, 259, 289, 296), (276, 295, 291, 265), (276, 264, 290, 295), (275, 294, 289, 259), (275, 265, 291, 294), (282, 286, 310, 309), (258, 282, 309, 304), (280, 308, 304, 273), (280, 264, 301, 308), (277, 269, 303, 307), (277, 307, 300, 259), (276, 265, 302, 306), (276, 306, 301, 264), (275, 305, 302, 265), (275, 259, 300, 305), (282, 320, 321, 286), (258, 315, 320, 282), (241, 235, 315, 319), (241, 319, 312, 229), (238, 318, 314, 231), (238, 224, 311, 318), (237, 317, 313, 230), (237, 229, 312, 317), (236, 230, 313, 316), (236, 316, 311, 224), (244, 331, 332, 247), (235, 326, 331, 244), (241, 229, 323, 330), (241, 330, 326, 235), (238, 231, 325, 329), (238, 329, 322, 224), (237, 230, 324, 328), (237, 328, 323, 229), (236, 224, 322, 327), (236, 327, 324, 230), (299, 288, 352, 354), (220, 325, 359, 333), (256, 303, 355, 343), (270, 257, 344, 346), (231, 314, 357, 335), (286, 321, 358, 350), (325, 231, 335, 359), (283, 287, 351, 348), (243, 234, 337, 338), (232, 220, 333, 336), (245, 246, 340, 339), (223, 232, 336, 334), (332, 245, 339, 360), (257, 272, 347, 344), (321, 247, 341, 358), (269, 292, 353, 345), (234, 223, 334, 337), (310, 286, 350, 356), (314, 256, 343, 357), (247, 332, 360, 341), (246, 243, 338, 340), (272, 283, 348, 347), (287, 285, 349, 351), (292, 251, 342, 353), (285, 299, 354, 349), (303, 269, 345, 355), (288, 310, 356, 352), (251, 270, 346, 342), (361, 373, 544, 516), (361, 516, 549, 382), (361, 382, 401, 383), (361, 383, 394, 373), (362, 518, 544, 373), (362, 373, 394, 384), (362, 384, 400, 381), (362, 381, 548, 518), (363, 374, 393, 377), (363, 377, 395, 386), (363, 386, 400, 384), (363, 384, 394, 374), (364, 375, 393, 374), (364, 374, 394, 383), (364, 383, 401, 387), (364, 387, 396, 375), (365, 376, 393, 375), (365, 375, 396, 388), (365, 388, 399, 389), (365, 389, 397, 376), (366, 377, 393, 376), (366, 376, 397, 390), (366, 390, 398, 385), (366, 385, 395, 377), (367, 378, 546, 525), (367, 525, 554, 391), (367, 391, 398, 390), (367, 390, 397, 378), (368, 524, 546, 378), (368, 378, 397, 389), (368, 389, 399, 392), (368, 392, 555, 524), (369, 526, 548, 381), (369, 381, 400, 386), (369, 386, 395, 379), (370, 379, 395, 385), (370, 385, 398, 391), (370, 391, 554, 528), (371, 529, 547, 380), (371, 380, 396, 387), (371, 387, 401, 382), (371, 382, 549, 529), (372, 380, 547, 530), (372, 530, 555, 392), (372, 392, 399, 388), (372, 388, 396, 380), (405, 406, 564, 563), (405, 563, 577, 412), (471, 472, 470, 469), (564, 406, 408, 566), (403, 405, 412, 410), (633, 467, 407), (429, 412, 577, 594), (432, 417, 414, 426), (404, 402, 409, 411), (562, 404, 411, 575), (425, 403, 410, 428), (416, 430, 440, 438), (417, 419, 416, 414), (431, 420, 415, 430), (420, 418, 413, 415), (424, 421, 418, 420), (434, 424, 420, 431), (422, 423, 419, 417), (433, 422, 417, 432), (428, 410, 422, 433), (410, 412, 423, 422), (429, 411, 424, 434), (411, 409, 421, 424), (412, 429, 434, 423), (409, 428, 433, 421), (421, 433, 432, 418), (423, 434, 431, 419), (419, 431, 430, 416), (430, 415, 437, 440), (402, 425, 428, 409), (418, 432, 426, 413), (411, 429, 594, 575), (415, 413, 435, 437), (413, 426, 439, 435), (426, 414, 436, 439), (414, 416, 438, 436), (439, 436, 442, 445), (440, 437, 443, 446), (437, 435, 441, 443), (435, 439, 445, 441), (436, 438, 444, 442), (438, 440, 446, 444), (442, 444, 448, 447), (447, 448, 450, 449), (449, 450, 452, 451), (466, 465, 454, 453), (453, 454, 456, 455), (455, 456, 458, 457), (457, 458, 460, 459), (459, 460, 462, 461), (461, 462, 464, 463), (463, 464, 443, 441), (451, 452, 465, 466), (449, 451, 466, 447), (447, 466, 453, 442), (442, 453, 455, 445), (445, 455, 457, 441), (459, 463, 441, 457), (461, 463, 459), (448, 465, 452, 450), (444, 454, 465, 448), (446, 456, 454, 444), (443, 458, 456, 446), (458, 443, 464, 460), (462, 460, 464), (472, 427, 488, 493), (468, 470, 492, 491), (425, 402, 497, 494), (475, 473, 502, 498), (406, 405, 483, 484), (405, 403, 495, 499), (407, 467, 489, 485), (636, 468, 491, 666), (427, 407, 485, 488), (483, 405, 499, 501), (467, 408, 486, 489), (470, 472, 493, 492), (566, 408, 467, 633), (408, 406, 484, 486), (642, 471, 469, 638), (565, 407, 471, 642), (474, 483, 501, 500), (407, 427, 472, 471), (528, 638, 469, 370), (370, 469, 470, 379), (379, 470, 468, 369), (526, 369, 468, 636), (473, 478, 477, 474), (480, 479, 650, 652), (489, 164, 163, 485), (487, 653, 654, 481), (480, 652, 656, 482), (478, 476, 168, 169), (484, 477, 167, 486), (476, 480, 482, 168), (165, 487, 481, 166), (162, 488, 485, 163), (474, 477, 484, 483), (476, 475, 479, 480), (166, 481, 488, 162), (477, 478, 169, 167), (493, 490, 491, 492), (475, 476, 478, 473), (168, 482, 487, 165), (482, 656, 653, 487), (486, 167, 164, 489), (490, 665, 666, 491), (481, 654, 665, 490), (488, 481, 490, 493), (499, 495, 500, 501), (495, 494, 502, 500), (497, 496, 503, 498), (494, 497, 498, 502), (496, 674, 682, 503), (403, 425, 494, 495), (479, 475, 498, 503), (473, 474, 500, 502), (402, 404, 496, 497), (650, 479, 503, 682), (404, 562, 674, 496), (504, 516, 544, 517), (504, 533, 549, 516), (504, 534, 559, 533), (504, 517, 550, 534), (505, 517, 544, 518), (505, 535, 550, 517), (505, 532, 558, 535), (505, 518, 548, 532), (506, 522, 545, 519), (506, 537, 551, 522), (506, 535, 558, 537), (506, 519, 550, 535), (507, 519, 545, 520), (507, 534, 550, 519), (507, 538, 559, 534), (507, 520, 552, 538), (508, 520, 545, 521), (508, 539, 552, 520), (508, 540, 557, 539), (508, 521, 553, 540), (509, 521, 545, 522), (509, 541, 553, 521), (509, 536, 556, 541), (509, 522, 551, 536), (510, 525, 546, 523), (510, 542, 554, 525), (510, 541, 556, 542), (510, 523, 553, 541), (511, 523, 546, 524), (511, 540, 553, 523), (511, 543, 557, 540), (511, 524, 555, 543), (512, 532, 548, 526), (512, 537, 558, 532), (512, 527, 551, 537), (513, 536, 551, 527), (513, 542, 556, 536), (513, 528, 554, 542), (514, 531, 547, 529), (514, 538, 552, 531), (514, 533, 559, 538), (514, 529, 549, 533), (515, 530, 547, 531), (515, 543, 555, 530), (515, 539, 557, 543), (515, 531, 552, 539), (568, 563, 564, 569), (568, 576, 577, 563), (640, 637, 639, 641), (564, 566, 571, 569), (561, 573, 576, 568), (633, 570, 634), (595, 594, 577, 576), (598, 591, 579, 582), (567, 574, 572, 560), (562, 575, 574, 567), (590, 593, 573, 561), (581, 604, 606, 596), (582, 579, 581, 584), (597, 596, 580, 585), (585, 580, 578, 583), (589, 585, 583, 586), (600, 597, 585, 589), (587, 582, 584, 588), (599, 598, 582, 587), (593, 599, 587, 573), (573, 587, 588, 576), (595, 600, 589, 574), (574, 589, 586, 572), (576, 588, 600, 595), (572, 586, 599, 593), (586, 583, 598, 599), (588, 584, 597, 600), (584, 581, 596, 597), (596, 606, 603, 580), (560, 572, 593, 590), (583, 578, 591, 598), (574, 575, 594, 595), (580, 603, 601, 578), (578, 601, 605, 591), (591, 605, 602, 579), (579, 602, 604, 581), (605, 611, 608, 602), (606, 612, 609, 603), (603, 609, 607, 601), (601, 607, 611, 605), (602, 608, 610, 604), (604, 610, 612, 606), (608, 613, 614, 610), (613, 615, 616, 614), (615, 617, 618, 616), (632, 619, 620, 631), (619, 621, 622, 620), (621, 623, 624, 622), (623, 625, 626, 624), (625, 627, 628, 626), (627, 629, 630, 628), (629, 607, 609, 630), (617, 632, 631, 618), (615, 613, 632, 617), (613, 608, 619, 632), (608, 611, 621, 619), (611, 607, 623, 621), (625, 623, 607, 629), (627, 625, 629), (614, 616, 618, 631), (610, 614, 631, 620), (612, 610, 620, 622), (609, 612, 622, 624), (624, 626, 630, 609), (628, 630, 626), (641, 670, 663, 592), (635, 668, 669, 639), (590, 671, 675, 560), (645, 676, 680, 643), (569, 659, 658, 568), (568, 677, 672, 561), (570, 660, 664, 634), (636, 666, 668, 635), (592, 663, 660, 570), (658, 679, 677, 568), (634, 664, 661, 571), (639, 669, 670, 641), (566, 633, 634, 571), (571, 661, 659, 569), (642, 638, 637, 640), (565, 642, 640, 570), (644, 678, 679, 658), (570, 640, 641, 592), (528, 513, 637, 638), (513, 527, 639, 637), (527, 512, 635, 639), (526, 636, 635, 512), (643, 644, 647, 648), (651, 652, 650, 649), (664, 660, 54, 55), (662, 655, 654, 653), (651, 657, 656, 652), (648, 60, 59, 646), (659, 661, 58, 647), (646, 59, 657, 651), (56, 57, 655, 662), (53, 54, 660, 663), (644, 658, 659, 647), (646, 651, 649, 645), (57, 53, 663, 655), (647, 58, 60, 648), (670, 669, 668, 667), (645, 643, 648, 646), (59, 56, 662, 657), (657, 662, 653, 656), (661, 664, 55, 58), (667, 668, 666, 665), (655, 667, 665, 654), (663, 670, 667, 655), (677, 679, 678, 672), (672, 678, 680, 671), (675, 676, 681, 673), (671, 680, 676, 675), (673, 681, 682, 674), (561, 672, 671, 590), (649, 681, 676, 645), (643, 680, 678, 644), (560, 675, 673, 567), (650, 682, 681, 649), (567, 673, 674, 562), (407, 565, 633), (570, 633, 565)])
me_cube_001.polygons.foreach_set('material_index', [2, 2, 2, 2, 2, 2, 2, 2, 0, 2, 2, 2, 2, 2, 2, 2, 2, 2, 2, 2, 2, 2, 2, 2, 2, 2, 2, 2, 2, 2, 2, 0, 2, 2, 2, 2, 2, 2, 2, 0, 2, 2, 2, 2, 2, 2, 2, 2, 0, 2, 2, 2, 0, 0, 0, 0, 0, 0, 0, 0, 0, 0, 0, 0, 0, 0, 0, 0, 0, 0, 0, 0, 0, 0, 0, 0, 0, 0, 0, 0, 0, 0, 0, 0, 0, 0, 0, 0, 0, 0, 0, 0, 0, 0, 0, 0, 0, 0, 0, 0, 0, 0, 0, 0, 2, 2, 2, 2, 2, 2, 2, 2, 0, 2, 2, 2, 2, 2, 2, 2, 2, 2, 2, 2, 2, 2, 2, 2, 2, 2, 2, 2, 2, 2, 2, 0, 2, 2, 2, 2, 2, 2, 2, 0, 2, 2, 2, 2, 2, 2, 2, 2, 0, 2, 2, 2, 0, 0, 0, 0, 0, 0, 0, 0, 0, 0, 0, 0, 0, 0, 0, 0, 0, 0, 0, 0, 0, 0, 0, 0, 0, 0, 0, 0, 0, 0, 0, 0, 0, 0, 0, 0, 0, 0, 0, 0, 0, 0, 0, 0, 0, 0, 0, 0, 0, 0, 0, 0, 1, 1, 1, 1, 1, 1, 1, 1, 1, 1, 1, 1, 1, 1, 1, 1, 1, 1, 1, 1, 1, 1, 1, 1, 1, 1, 1, 1, 1, 1, 1, 1, 1, 1, 1, 1, 1, 1, 1, 1, 1, 1, 1, 1, 1, 1, 1, 1, 1, 1, 1, 1, 1, 1, 1, 1, 1, 1, 1, 1, 1, 1, 1, 1, 1, 1, 1, 1, 1, 1, 1, 1, 1, 1, 1, 1, 1, 1, 1, 1, 1, 1, 1, 1, 1, 1, 1, 1, 1, 1, 1, 1, 1, 1, 1, 1, 1, 1, 1, 1, 1, 1, 1, 1, 1, 1, 1, 1, 1, 1, 1, 1, 1, 1, 1, 1, 1, 1, 1, 1, 1, 1, 1, 1, 1, 1, 1, 1, 2, 2, 2, 2, 2, 2, 2, 2, 2, 2, 2, 2, 2, 2, 2, 2, 2, 2, 2, 2, 2, 2, 2, 2, 2, 2, 2, 2, 2, 2, 2, 2, 2, 2, 2, 2, 2, 2, 2, 2, 2, 2, 2, 2, 2, 2, 4, 5, 2, 7, 5, 4, 5, 5, 5, 5, 5, 6, 5, 5, 5, 5, 5, 5, 5, 5, 5, 5, 5, 5, 5, 5, 5, 5, 6, 5, 5, 5, 6, 6, 6, 6, 6, 6, 6, 6, 6, 6, 6, 6, 6, 6, 6, 6, 6, 6, 6, 6, 6, 6, 6, 6, 6, 6, 6, 6, 6, 6, 6, 6, 6, 0, 0, 0, 0, 0, 0, 0, 0, 0, 0, 0, 0, 4, 0, 2, 2, 0, 2, 2, 2, 2, 2, 0, 0, 0, 0, 0, 0, 0, 0, 0, 0, 0, 0, 0, 0, 0, 0, 0, 0, 0, 0, 0, 0, 0, 0, 0, 0, 0, 0, 0, 0, 0, 0, 0, 2, 2, 2, 2, 2, 2, 2, 2, 2, 2, 2, 2, 2, 2, 2, 2, 2, 2, 2, 2, 2, 2, 2, 2, 2, 2, 2, 2, 2, 2, 2, 0, 2, 2, 2, 2, 2, 2, 2, 2, 2, 2, 2, 2, 2, 2, 4, 5, 2, 7, 5, 4, 5, 5, 5, 5, 5, 6, 5, 5, 5, 5, 5, 5, 5, 5, 5, 5, 5, 5, 5, 5, 5, 5, 6, 5, 5, 5, 6, 6, 6, 6, 6, 6, 6, 6, 6, 6, 6, 6, 6, 6, 6, 6, 6, 6, 6, 6, 6, 6, 6, 6, 6, 6, 6, 6, 6, 6, 6, 6, 6, 0, 0, 0, 0, 0, 0, 0, 0, 0, 0, 0, 0, 4, 0, 2, 2, 0, 2, 2, 2, 2, 2, 0, 0, 0, 0, 0, 0, 0, 0, 0, 0, 0, 0, 0, 0, 0, 0, 0, 0, 0, 0, 0, 0, 0, 0, 0, 0, 0, 0, 0, 0, 0, 0, 0, 2, 2])
me_cube_001.materials.append(mat_jacket)
me_cube_001.materials.append(mat_hair)
me_cube_001.materials.append(mat_skin)
me_cube_001.materials.append(mat_hair_001)
me_cube_001.materials.append(mat_shirt)
me_cube_001.materials.append(mat_jeans)
me_cube_001.materials.append(mat_shoes)
me_cube_001.materials.append(mat_material)
me_cube_001.use_remesh_preserve_volume = False
me_cube_001.use_remesh_preserve_attributes = False
me_cube_001.use_mirror_x = True
me_cube_001.use_mirror_topology = True
me_cube_001.update()
arm_armature = bpy.data.armatures.new('Armature')  # bones are not reproduced

# ---- objects
ob_armature = bpy.data.objects.new('Armature', arm_armature)
ob_cube_001 = bpy.data.objects.new('Cube.001', me_cube_001)

# ---- transforms, parenting, visibility, modifiers, constraints
ob_armature.location = (0.0, 0.0, 1.882)
ob_armature.scale = (0.6, 0.6, 0.6)
ob_armature.display_type = 'SOLID'
ob_armature.show_in_front = True
ob_armature.lineart.crease_threshold = 0.0
ob_cube_001.parent = ob_armature
ob_cube_001.matrix_parent_inverse = Matrix(((1.0, 0.0, 0.0, -0.0), (0.0, 1.0, 0.0, -0.0), (0.0, 0.0, 1.0, -3.882), (0.0, 0.0, 0.0, 1.0)))
ob_cube_001.location = (0.0, 0.0, -9.537e-07)
ob_cube_001.scale = (1.279, 1.279, 1.279)
ob_cube_001.lineart.crease_threshold = 0.0
ob_cube_001.use_mesh_mirror_x = True
_vg = ob_cube_001.vertex_groups.new(name='torso')
for _i, _w in zip([58, 59, 60, 61, 62, 70, 167, 168, 169, 170, 171, 179, 402, 403, 404, 405, 406, 408, 409, 410, 411, 412, 414, 416, 417, 418, 419, 420, 421, 423, 424, 425, 428, 429, 431, 432, 434, 436, 438, 467, 473, 474, 475, 476, 477, 478, 479, 480, 482, 483, 484, 486, 487, 489, 494, 495, 496, 497, 498, 499, 500, 501, 502, 503, 560, 561, 562, 563, 564, 566, 567, 568, 569, 571, 572, 573, 574, 575, 576, 577, 579, 581, 582, 583, 584, 585, 586, 588, 589, 590, 593, 594, 595, 597, 598, 600, 602, 604, 633, 634, 643, 644, 645, 646, 647, 648, 649, 650, 651, 652, 653, 656, 657, 658, 659, 661, 662, 664, 671, 672, 673, 674, 675, 676, 677, 678, 679, 680, 681, 682], [0.05104, 0.04019, 0.2496, 0.02388, 0.1372, 0.02288, 0.05104, 0.04019, 0.2496, 0.02388, 0.1372, 0.02288, 0.7945, 0.3183, 0.8294, 0.3775, 0.003693, 0.142, 0.2904, 0.1088, 0.6618, 0.2605, 0.07832, 0.07625, 0.1602, 0.07243, 0.1237, 0.0, 0.0, 0.05368, 0.0, 0.3637, 0.06158, 0.6001, 0.0, 0.1102, 0.4827, 0.07787, 0.05647, 0.05891, 0.5188, 0.4876, 0.5846, 0.6341, 0.06347, 0.2494, 0.6718, 0.7895, 0.1146, 0.3904, 0.1441, 0.1515, 0.01817, 0.06255, 0.8759, 0.4057, 0.4241, 0.5019, 0.5109, 0.3858, 0.4155, 0.3889, 0.6312, 0.4595, 0.7945, 0.3183, 0.6562, 0.6292, 0.1778, 0.09146, 0.8294, 0.3775, 0.003693, 0.142, 0.2904, 0.1088, 0.6618, 0.9969, 0.2605, 0.5475, 0.07832, 0.07625, 0.1602, 0.07243, 0.1237, 0.0, 0.0, 0.05368, 0.0, 0.3637, 0.06158, 0.6447, 0.6001, 0.0, 0.1102, 0.4827, 0.07787, 0.05647, 0.005099, 0.05891, 0.5188, 0.4876, 0.5846, 0.6341, 0.06347, 0.2494, 0.6718, 0.6437, 0.7895, 0.8218, 0.01811, 0.1077, 0.1146, 0.3904, 0.1441, 0.1515, 0.01817, 0.06255, 0.8759, 0.4057, 0.4241, 0.6142, 0.5019, 0.5109, 0.3858, 0.4155, 0.3889, 0.6312, 0.4595, 0.624]): _vg.add([_i], _w, 'REPLACE')
_vg = ob_cube_001.vertex_groups.new(name='chest')
for _i, _w in zip([54, 55, 56, 57, 58, 59, 60, 61, 62, 63, 69, 70, 78, 79, 89, 92, 95, 105, 162, 163, 164, 165, 166, 167, 168, 169, 170, 171, 172, 178, 179, 183, 187, 188, 198, 201, 204, 214, 369, 370, 379, 381, 385, 386, 391, 395, 402, 403, 404, 405, 406, 407, 408, 410, 412, 422, 423, 425, 427, 467, 468, 469, 470, 471, 472, 473, 474, 475, 476, 477, 478, 479, 480, 481, 482, 483, 484, 485, 486, 487, 488, 489, 490, 491, 492, 493, 494, 495, 496, 497, 498, 499, 500, 501, 502, 503, 512, 513, 526, 527, 528, 532, 536, 537, 542, 548, 551, 560, 561, 563, 564, 565, 566, 567, 568, 569, 570, 571, 573, 576, 577, 587, 588, 590, 592, 633, 634, 635, 636, 637, 638, 639, 640, 641, 642, 643, 644, 645, 646, 647, 648, 649, 650, 651, 652, 653, 654, 655, 656, 657, 658, 659, 660, 661, 662, 663, 664, 665, 666, 667, 668, 669, 670, 671, 672, 673, 674, 675, 676, 677, 678, 679, 680, 681, 682], [0.71, 0.2755, 0.4648, 0.4951, 0.39, 0.2563, 0.1475, 0.06022, 0.08918, 0.228, 0.03306, 0.09369, 0.006819, 0.1019, 0.001276, 8.877e-06, 0.009765, 0.001124, 0.5911, 0.71, 0.2755, 0.4648, 0.4951, 0.39, 0.2563, 0.1475, 0.06022, 0.08918, 0.228, 0.03306, 0.09369, 0.2102, 0.006819, 0.1019, 0.001276, 8.877e-06, 0.009765, 0.001124, 0.0659, 0.08517, 0.1116, 0.001954, 0.01543, 0.008763, 0.006845, 0.03049, 0.1064, 0.6676, 0.009589, 0.229, 0.6526, 0.9893, 0.9597, 0.1025, 0.01328, 0.06345, 0.0, 0.5918, 1.0, 0.9182, 0.1027, 0.8523, 0.4755, 0.9925, 0.9999, 0.1662, 0.5351, 0.09217, 0.09456, 0.6018, 0.08526, 0.02146, 0.06264, 0.7609, 0.591, 0.3263, 0.6499, 0.9834, 0.9385, 0.5095, 1.0, 0.9105, 0.257, 0.1212, 0.6299, 0.9997, 0.0, 0.2347, 0.5786, 0.003039, 0.005585, 0.0, 0.2733, 0.0, 0.0, 0.4612, 0.0659, 0.07531, 0.09382, 0.1108, 0.06742, 0.001954, 0.01543, 0.008763, 0.006845, 0.01145, 0.03049, 0.1064, 0.6676, 0.1355, 0.4325, 0.6546, 0.7658, 0.009589, 0.229, 0.6526, 0.9893, 0.9597, 0.1025, 0.01328, 0.001449, 0.06345, 0.0, 0.5918, 1.0, 0.7297, 0.9182, 0.1027, 0.1233, 0.1952, 0.1111, 0.1755, 0.9925, 0.9999, 0.2353, 0.1662, 0.5351, 0.09217, 0.09456, 0.6018, 0.08526, 0.02146, 0.0183, 0.06264, 0.06721, 0.6699, 0.5363, 0.7609, 0.692, 0.591, 0.3263, 0.6499, 0.9834, 0.9385, 0.5095, 0.3784, 0.9105, 0.53, 0.1701, 0.257, 0.1212, 0.2107, 0.2907, 0.0, 0.2347, 0.5786, 0.4693, 0.003039, 0.005585, 0.0, 0.2733, 0.0, 0.0, 0.4612, 0.5906]): _vg.add([_i], _w, 'REPLACE')
_vg = ob_cube_001.vertex_groups.new(name='neck')
for _i, _w in zip([56, 57, 165, 166, 369, 370, 379, 381, 386, 395, 400, 407, 427, 468, 469, 470, 471, 472, 481, 482, 485, 487, 488, 490, 491, 492, 493, 512, 513, 518, 526, 527, 528, 532, 537, 548, 551, 558, 565, 570, 592, 633, 635, 636, 637, 638, 639, 640, 641, 642, 653, 654, 655, 656, 657, 660, 662, 663, 665, 666, 667, 668, 669, 670], [0.002023, 0.0404, 0.002023, 0.0404, 0.1352, 0.02153, 0.08689, 0.05339, 0.04114, 0.02048, 0.02305, 0.04722, 0.1381, 0.2428, 0.07157, 0.1374, 0.09683, 0.1494, 0.3301, 0.02237, 0.03074, 0.1432, 0.1445, 0.4628, 0.3306, 0.1924, 0.217, 0.1352, 0.02153, 0.001173, 0.2233, 0.08689, 0.06289, 0.05339, 0.04114, 0.06914, 0.02048, 0.02305, 0.1103, 0.04722, 0.1381, 0.02716, 0.2428, 0.2953, 0.07157, 0.1395, 0.1374, 0.09683, 0.1494, 0.3929, 0.1445, 0.3413, 0.3301, 0.02916, 0.02237, 0.03074, 0.1432, 0.1445, 0.2747, 0.3645, 0.4628, 0.3306, 0.1924, 0.217]): _vg.add([_i], _w, 'REPLACE')
_vg = ob_cube_001.vertex_groups.new(name='head')
for _i, _w in zip([218, 219, 220, 221, 222, 223, 224, 225, 226, 227, 228, 229, 230, 231, 232, 233, 234, 235, 236, 237, 238, 239, 240, 241, 242, 243, 244, 245, 246, 247, 248, 249, 250, 251, 252, 253, 254, 255, 256, 257, 258, 259, 260, 261, 262, 263, 264, 265, 266, 267, 268, 269, 270, 271, 272, 273, 274, 275, 276, 277, 278, 279, 280, 281, 282, 283, 284, 285, 286, 287, 288, 289, 290, 291, 292, 293, 294, 295, 296, 297, 298, 299, 300, 301, 302, 303, 304, 305, 306, 307, 308, 309, 310, 311, 312, 313, 314, 315, 316, 317, 318, 319, 320, 321, 322, 323, 324, 325, 326, 327, 328, 329, 330, 331, 332, 333, 334, 335, 336, 337, 338, 339, 340, 341, 342, 343, 344, 345, 346, 347, 348, 349, 350, 351, 352, 353, 354, 355, 356, 357, 358, 359, 360, 361, 362, 363, 364, 365, 366, 367, 368, 369, 370, 371, 372, 373, 374, 375, 376, 377, 378, 379, 380, 381, 382, 383, 384, 385, 386, 387, 388, 389, 390, 391, 392, 393, 394, 395, 396, 397, 398, 399, 400, 401, 407, 427, 467, 468, 469, 470, 471, 472, 481, 485, 488, 489, 490, 491, 492, 493, 504, 505, 506, 507, 508, 509, 510, 511, 512, 513, 514, 515, 516, 517, 518, 519, 520, 521, 522, 523, 524, 525, 526, 527, 528, 529, 530, 531, 532, 533, 534, 535, 536, 537, 538, 539, 540, 541, 542, 543, 544, 545, 546, 547, 548, 549, 550, 551, 552, 553, 554, 555, 556, 557, 558, 559, 565, 570, 592, 633, 634, 635, 636, 637, 638, 639, 640, 641, 642, 654, 655, 660, 663, 664, 665, 666, 667, 668, 669, 670], [1.0, 1.0, 1.0, 1.0, 1.0, 1.0, 1.0, 1.0, 1.0, 1.0, 1.0, 1.0, 1.0, 1.0, 1.0, 1.0, 1.0, 1.0, 1.0, 1.0, 1.0, 1.0, 1.0, 1.0, 1.0, 1.0, 1.0, 1.0, 1.0, 0.9963, 1.0, 1.0, 1.0, 1.0, 1.0, 1.0, 1.0, 1.0, 1.0, 1.0, 1.0, 1.0, 1.0, 1.0, 1.0, 1.0, 1.0, 1.0, 1.0, 1.0, 1.0, 1.0, 1.0, 1.0, 1.0, 1.0, 1.0, 1.0, 1.0, 1.0, 1.0, 1.0, 1.0, 1.0, 1.0, 1.0, 1.0, 1.0, 0.9477, 1.0, 0.9963, 1.0, 1.0, 1.0, 1.0, 1.0, 1.0, 1.0, 1.0, 1.0, 1.0, 1.0, 1.0, 1.0, 1.0, 1.0, 1.0, 1.0, 1.0, 1.0, 1.0, 1.0, 1.0, 1.0, 1.0, 1.0, 1.0, 1.0, 1.0, 1.0, 1.0, 1.0, 1.0, 1.0, 1.0, 1.0, 1.0, 1.0, 1.0, 1.0, 1.0, 1.0, 1.0, 1.0, 1.0, 1.0, 1.0, 1.0, 1.0, 1.0, 1.0, 1.0, 1.0, 1.0, 1.0, 1.0, 1.0, 1.0, 1.0, 1.0, 1.0, 1.0, 1.0, 1.0, 1.0, 1.0, 1.0, 1.0, 1.0, 1.0, 1.0, 1.0, 1.0, 0.9912, 0.9624, 0.9634, 0.9916, 0.9929, 0.967, 0.974, 0.995, 0.7721, 0.8562, 0.9976, 0.9984, 0.9823, 0.983, 0.9926, 0.9849, 0.9615, 0.9887, 0.7482, 0.9986, 0.9977, 0.9954, 0.9907, 0.9652, 0.932, 0.9127, 0.9955, 0.9966, 0.9935, 0.972, 0.943, 0.9974, 0.9836, 0.9828, 0.9056, 0.9964, 0.9866, 0.9497, 0.9963, 0.9355, 0.9943, 0.1074, 0.2433, 0.02528, 0.134, 0.6468, 0.5999, 0.2909, 0.3639, 0.04357, 0.08661, 0.214, 0.02441, 0.1789, 0.008422, 0.4842, 0.3244, 0.9912, 0.9624, 0.9634, 0.9916, 0.9929, 0.967, 0.974, 0.995, 0.7721, 0.8562, 0.9976, 0.9984, 0.9917, 0.9823, 0.9585, 0.983, 0.9926, 0.9849, 0.9615, 0.9887, 0.9958, 0.9759, 0.1506, 0.7482, 0.8427, 0.9985, 0.999, 0.9986, 0.9977, 0.9954, 0.9907, 0.9652, 0.932, 0.9127, 0.9955, 0.9966, 0.9935, 0.972, 0.943, 0.9974, 0.9822, 0.9836, 0.9903, 1.0, 1.0, 0.9961, 0.9828, 0.9056, 0.9964, 0.9866, 0.9483, 0.9979, 0.9497, 0.9963, 0.9355, 0.9943, 0.1114, 0.1074, 0.2433, 0.04314, 0.02528, 0.134, 0.07258, 0.6468, 0.7076, 0.5999, 0.2909, 0.3639, 0.2935, 0.03766, 0.04357, 0.08661, 0.214, 0.02441, 0.1452, 0.004168, 0.1789, 0.008422, 0.4842, 0.3244]): _vg.add([_i], _w, 'REPLACE')
_vg = ob_cube_001.vertex_groups.new(name='upper.arm.L')
for _i, _w in zip([3, 4, 5, 22, 39, 85, 86, 99, 103, 106, 107, 162, 163, 164, 165, 166, 167, 168, 169, 170, 171, 172, 173, 174, 176, 178, 179, 180, 182, 183, 184, 185, 186, 187, 188, 370, 379, 407, 408, 425, 427, 467, 468, 469, 470, 471, 472, 473, 474, 475, 476, 477, 478, 480, 481, 482, 485, 486, 487, 488, 489, 490, 491, 492, 493, 494, 502, 513, 528, 565, 566, 571, 633, 634, 642, 651, 652, 653, 654, 656, 657, 661, 662, 664], [0.0, 0.0, 0.0, 0.0, 0.0, 0.0, 0.0, 0.0, 0.0, 0.0, 0.0, 0.9561, 0.5992, 0.4757, 0.0, 0.8278, 0.04503, 0.0, 0.0, 0.06108, 0.0, 0.9872, 0.9738, 0.7886, 0.094, 0.03931, 0.0, 0.1455, 0.7381, 0.9933, 0.9263, 0.315, 0.2353, 0.9419, 0.8852, 0.003439, 0.05081, 0.4701, 0.225, 0.0, 0.2538, 0.3019, 0.01638, 0.07669, 0.08306, 0.1651, 0.1461, 0.0, 0.01161, 0.02178, 0.0, 0.0, 0.0, 0.009172, 0.5719, 0.03124, 0.5481, 0.2581, 0.0, 0.2561, 0.3447, 0.09001, 0.02859, 0.1077, 0.1617, 0.0, 0.0, 0.0, 0.0, 0.0748, 0.06734, 0.01887, 0.08779, 0.0227, 0.02569, 0.0, 0.0, 0.0, 0.037, 0.01603, 0.0, 0.01363, 0.0, 0.01597]): _vg.add([_i], _w, 'REPLACE')
_vg = ob_cube_001.vertex_groups.new(name='lower.arm.L')
for _i, _w in zip([111, 112, 113, 114, 130, 137, 138, 139, 140, 141, 142, 147, 148, 155, 158, 159, 167, 168, 169, 170, 171, 174, 175, 176, 177, 178, 179, 180, 181, 182, 184, 185, 186, 189, 190, 191, 192, 193, 194, 195, 196, 197, 198, 199, 200, 201, 202, 203, 204, 205, 206, 207, 208, 209, 210, 211, 212, 213, 214, 215, 216, 217, 477, 478], [0.1391, 0.2288, 0.1055, 0.07021, 0.05301, 0.4561, 0.362, 0.1561, 0.4325, 0.2178, 0.2293, 0.02928, 0.1478, 0.00552, 0.2498, 0.3517, 0.004574, 0.01623, 0.0951, 0.06744, 0.1371, 0.2061, 0.5059, 0.8828, 0.4289, 0.9107, 0.06253, 0.8335, 0.3971, 0.2551, 0.06587, 0.673, 0.7516, 0.5191, 0.4699, 0.2543, 0.4269, 0.5005, 0.2047, 0.09617, 0.167, 0.1856, 0.2096, 0.0739, 0.4379, 0.3855, 0.2073, 0.5458, 0.2185, 0.5121, 0.09053, 0.2571, 0.5176, 0.473, 0.5109, 0.5644, 0.5324, 0.3273, 0.2876, 0.2285, 0.1414, 0.1877, 0.1895, 0.02791]): _vg.add([_i], _w, 'REPLACE')
_vg = ob_cube_001.vertex_groups.new(name='hand.L')
for _i, _w in zip([109, 110, 111, 112, 113, 114, 130, 131, 137, 138, 139, 140, 141, 142, 147, 148, 155, 158, 159, 175, 177, 178, 181, 189, 190, 191, 192, 193, 194, 195, 196, 197, 198, 199, 200, 201, 202, 203, 204, 205, 206, 207, 208, 209, 210, 211, 212, 213, 214, 215, 216, 217], [0.03599, 0.03939, 0.2375, 0.5591, 0.1896, 0.7411, 0.1517, 0.07064, 0.3434, 0.3471, 0.6264, 0.4671, 0.6602, 0.5167, 0.07566, 0.4485, 0.08684, 0.466, 0.5091, 0.422, 0.484, 0.0195, 0.4369, 0.3491, 0.342, 0.5783, 0.3882, 0.4003, 0.7871, 0.8984, 0.8116, 0.7992, 0.7771, 0.9106, 0.5522, 0.6013, 0.7715, 0.358, 0.7547, 0.358, 0.8821, 0.5971, 0.4189, 0.4075, 0.3621, 0.3637, 0.4127, 0.6568, 0.686, 0.7585, 0.8457, 0.7831]): _vg.add([_i], _w, 'REPLACE')
_vg = ob_cube_001.vertex_groups.new(name='fingers1.L')
for _i, _w in zip([109, 110, 111, 112, 113, 114, 116, 117, 118, 119, 121, 122, 123, 124, 125, 126, 127, 128, 129, 130, 131, 132, 136, 137, 139, 140, 141, 142, 148, 149, 150, 152, 153, 154, 155, 159, 175, 177, 181, 189, 191, 193, 203, 207, 208, 211, 212], [0.8893, 0.05506, 2.82e-05, 0.2007, 0.6852, 0.1236, 0.1081, 0.09911, 0.1558, 0.1693, 0.9647, 0.6975, 0.2656, 0.1128, 0.5349, 0.8512, 0.05967, 0.1509, 0.9175, 0.7864, 0.8226, 0.8934, 0.03522, 0.183, 0.1511, 0.08649, 0.05901, 0.01866, 0.3955, 0.106, 0.1614, 0.7471, 0.5638, 0.06003, 0.8681, 0.1297, 0.0616, 0.02646, 0.006728, 0.1167, 0.1121, 0.08995, 0.08321, 0.09596, 0.002059, 0.06382, 0.04289]): _vg.add([_i], _w, 'REPLACE')
_vg = ob_cube_001.vertex_groups.new(name='fingers2.L')
for _i, _w in zip([115, 116, 117, 118, 119, 120, 121, 122, 123, 124, 125, 126, 128, 129, 132, 149, 150, 151, 152, 153], [0.9897, 0.8675, 0.8787, 0.8427, 0.8296, 0.9783, 0.01009, 0.1271, 0.6689, 0.8809, 0.465, 0.1111, 0.03883, 0.03463, 0.07121, 0.8703, 0.8373, 0.9864, 0.2401, 0.3095]): _vg.add([_i], _w, 'REPLACE')
_vg = ob_cube_001.vertex_groups.new(name='thumb1.L')
for _i, _w in zip([109, 110, 111, 114, 122, 123, 127, 128, 131, 132, 133, 134, 135, 136, 138, 139, 141, 142, 143, 145, 147, 153, 154, 156, 157, 158, 161, 177, 181, 190, 191, 192, 205, 207, 208, 209, 210], [0.04475, 0.854, 0.6022, 0.06522, 0.1582, 0.05055, 0.9032, 0.6166, 0.09461, 0.004209, 0.9769, 0.5409, 0.9307, 0.3732, 0.272, 0.0628, 0.06333, 0.2147, 0.073, 0.03294, 0.8696, 0.09762, 0.8938, 0.9191, 0.9874, 0.2633, 0.0009872, 0.04823, 0.1337, 0.1743, 0.05188, 0.1665, 0.1184, 0.04266, 0.02533, 0.09331, 0.1118]): _vg.add([_i], _w, 'REPLACE')
_vg = ob_cube_001.vertex_groups.new(name='thumb2.L')
for _i, _w in zip([110, 128, 134, 135, 136, 143, 144, 145, 146, 153, 154, 156, 160, 161], [0.004077, 0.1828, 0.4349, 0.04467, 0.5705, 0.9256, 0.9711, 0.9587, 0.996, 0.005675, 0.02732, 0.07075, 0.9773, 0.9739]): _vg.add([_i], _w, 'REPLACE')
_vg = ob_cube_001.vertex_groups.new(name='upper.arm.R')
for _i, _w in zip([53, 54, 55, 56, 57, 58, 59, 60, 61, 62, 63, 64, 65, 67, 69, 70, 71, 73, 74, 75, 76, 77, 78, 79, 408, 425, 467, 473, 482, 486, 489, 513, 527, 565, 566, 570, 571, 590, 592, 633, 634, 635, 637, 639, 640, 641, 642, 643, 644, 645, 646, 647, 648, 651, 653, 654, 655, 656, 657, 660, 661, 662, 663, 664, 667, 668, 669, 670, 671, 680], [0.9561, 0.9285, 0.8856, 0.8458, 0.8634, 0.7963, 0.7686, 0.4819, 0.8238, 0.6187, 0.9872, 0.9718, 0.7886, 0.094, 0.03931, 0.8476, 0.1455, 0.7381, 0.9933, 0.9263, 0.315, 0.2353, 0.9419, 0.9324, 0.01887, 0.0, 0.0227, 0.0, 0.001395, 0.01363, 0.01597, 0.003439, 0.05081, 0.0748, 0.06734, 0.4701, 0.225, 0.0, 0.2538, 0.08779, 0.3019, 0.01638, 0.07669, 0.08306, 0.1651, 0.1461, 0.02569, 0.0, 0.01161, 0.02178, 0.1175, 0.1446, 0.1826, 0.05087, 0.0622, 0.02529, 0.1925, 0.07081, 0.2049, 0.5481, 0.2581, 0.1818, 0.2561, 0.3447, 0.09001, 0.02859, 0.1077, 0.1617, 0.0, 0.0]): _vg.add([_i], _w, 'REPLACE')
_vg = ob_cube_001.vertex_groups.new(name='lower.arm.R')
for _i, _w in zip([2, 3, 4, 5, 21, 28, 29, 30, 31, 32, 33, 38, 39, 46, 49, 50, 58, 59, 60, 61, 62, 65, 66, 67, 68, 69, 70, 71, 72, 73, 75, 76, 77, 80, 81, 82, 83, 84, 85, 86, 87, 88, 89, 90, 91, 92, 93, 94, 95, 96, 97, 98, 99, 100, 101, 102, 103, 104, 105, 106, 107, 108, 647, 648], [0.1391, 0.2288, 0.1055, 0.07021, 0.05301, 0.4561, 0.362, 0.1561, 0.4325, 0.2178, 0.2293, 0.02928, 0.1478, 0.00552, 0.2498, 0.3517, 0.004574, 0.01623, 0.0951, 0.06744, 0.1371, 0.2061, 0.5059, 0.8828, 0.4289, 0.9107, 0.06253, 0.8335, 0.3971, 0.2551, 0.06587, 0.673, 0.7516, 0.5191, 0.4699, 0.2543, 0.4269, 0.5005, 0.2047, 0.09617, 0.167, 0.1856, 0.2096, 0.0739, 0.4379, 0.3855, 0.2073, 0.5458, 0.2185, 0.5121, 0.09053, 0.2571, 0.5176, 0.473, 0.5109, 0.5644, 0.5324, 0.3273, 0.2876, 0.2285, 0.1414, 0.1877, 0.1895, 0.02791]): _vg.add([_i], _w, 'REPLACE')
_vg = ob_cube_001.vertex_groups.new(name='hand.R')
for _i, _w in zip([0, 1, 2, 3, 4, 5, 21, 22, 28, 29, 30, 31, 32, 33, 38, 39, 46, 49, 50, 66, 68, 69, 72, 80, 81, 82, 83, 84, 85, 86, 87, 88, 89, 90, 91, 92, 93, 94, 95, 96, 97, 98, 99, 100, 101, 102, 103, 104, 105, 106, 107, 108], [0.03599, 0.03939, 0.2375, 0.5591, 0.1896, 0.7411, 0.1517, 0.07064, 0.3434, 0.3471, 0.6264, 0.4671, 0.6602, 0.5167, 0.07566, 0.4485, 0.08684, 0.466, 0.5091, 0.422, 0.484, 0.0195, 0.4369, 0.3491, 0.342, 0.5783, 0.3882, 0.4003, 0.7871, 0.8984, 0.8116, 0.7992, 0.7771, 0.9106, 0.5522, 0.6013, 0.7715, 0.358, 0.7547, 0.358, 0.8821, 0.5971, 0.4189, 0.4075, 0.3621, 0.3637, 0.4127, 0.6568, 0.686, 0.7585, 0.8457, 0.7831]): _vg.add([_i], _w, 'REPLACE')
_vg = ob_cube_001.vertex_groups.new(name='fingers1.R')
for _i, _w in zip([0, 1, 2, 3, 4, 5, 7, 8, 9, 10, 12, 13, 14, 15, 16, 17, 18, 19, 20, 21, 22, 23, 27, 28, 30, 31, 32, 33, 39, 40, 41, 43, 44, 45, 46, 50, 66, 68, 72, 80, 82, 84, 94, 98, 99, 102, 103], [0.8893, 0.05506, 2.82e-05, 0.2007, 0.6852, 0.1236, 0.1081, 0.09911, 0.1558, 0.1693, 0.9647, 0.6975, 0.2656, 0.1128, 0.5349, 0.8512, 0.05967, 0.1509, 0.9175, 0.7864, 0.8226, 0.8934, 0.03522, 0.183, 0.1511, 0.08649, 0.05901, 0.01866, 0.3955, 0.106, 0.1614, 0.7471, 0.5638, 0.06003, 0.8681, 0.1297, 0.0616, 0.02646, 0.006728, 0.1167, 0.1121, 0.08995, 0.08321, 0.09596, 0.002059, 0.06382, 0.04289]): _vg.add([_i], _w, 'REPLACE')
_vg = ob_cube_001.vertex_groups.new(name='fingers2.R')
for _i, _w in zip([6, 7, 8, 9, 10, 11, 12, 13, 14, 15, 16, 17, 19, 20, 23, 40, 41, 42, 43, 44], [0.9897, 0.8675, 0.8787, 0.8427, 0.8296, 0.9783, 0.01009, 0.1271, 0.6689, 0.8809, 0.465, 0.1111, 0.03883, 0.03463, 0.07121, 0.8703, 0.8373, 0.9864, 0.2401, 0.3095]): _vg.add([_i], _w, 'REPLACE')
_vg = ob_cube_001.vertex_groups.new(name='thumb1.R')
for _i, _w in zip([0, 1, 2, 5, 13, 14, 18, 19, 22, 23, 24, 25, 26, 27, 29, 30, 32, 33, 34, 36, 38, 44, 45, 47, 48, 49, 52, 68, 72, 81, 82, 83, 96, 98, 99, 100, 101], [0.04475, 0.854, 0.6022, 0.06522, 0.1582, 0.05055, 0.9032, 0.6166, 0.09461, 0.004209, 0.9769, 0.5409, 0.9307, 0.3732, 0.272, 0.0628, 0.06333, 0.2147, 0.073, 0.03294, 0.8696, 0.09762, 0.8938, 0.9191, 0.9874, 0.2633, 0.0009872, 0.04823, 0.1337, 0.1743, 0.05188, 0.1665, 0.1184, 0.04266, 0.02533, 0.09331, 0.1118]): _vg.add([_i], _w, 'REPLACE')
_vg = ob_cube_001.vertex_groups.new(name='thumb2.R')
for _i, _w in zip([1, 19, 25, 26, 27, 34, 35, 36, 37, 44, 45, 47, 51, 52], [0.004077, 0.1828, 0.4349, 0.04467, 0.5705, 0.9256, 0.9711, 0.9587, 0.996, 0.005675, 0.02732, 0.07075, 0.9773, 0.9739]): _vg.add([_i], _w, 'REPLACE')
_vg = ob_cube_001.vertex_groups.new(name='upperr.leg.L')
for _i, _w in zip([402, 403, 404, 405, 406, 409, 410, 411, 412, 414, 416, 417, 418, 419, 420, 421, 422, 423, 424, 425, 426, 428, 429, 431, 432, 433, 434, 436, 438, 439, 473, 474, 475, 476, 477, 478, 479, 480, 483, 484, 494, 495, 496, 497, 498, 499, 500, 501, 502, 503, 560, 561, 562, 563, 564, 567, 568, 569, 574, 575, 576, 577, 590, 594, 595, 643, 644, 645, 649, 650, 652, 658, 659, 671, 672, 673, 674, 675, 676, 677, 678, 679, 680, 681, 682], [0.483, 0.6056, 0.342, 0.5252, 0.07745, 0.8906, 0.305, 0.6654, 0.6692, 0.02795, 0.01643, 0.9394, 0.8518, 0.6122, 0.1495, 0.8633, 0.4563, 0.2456, 0.2488, 0.5624, 0.007134, 0.3946, 0.197, 0.0, 0.9583, 0.985, 0.9562, 0.02238, 0.01291, 0.003398, 0.3316, 0.5953, 0.2759, 0.02164, 0.05096, 0.02609, 0.2073, 0.0503, 0.5891, 0.08425, 0.5682, 0.7337, 0.479, 0.212, 0.3261, 0.424, 0.6154, 0.4975, 0.4836, 0.3662, 0.05085, 0.02574, 0.159, 0.176, 0.0154, 0.08888, 0.06333, 0.001481, 0.1791, 0.3344, 0.07116, 0.2352, 0.01848, 0.1918, 0.1828, 0.04294, 0.0421, 0.06364, 0.09005, 0.143, 0.009419, 0.06124, 0.000703, 0.03897, 0.0433, 0.09527, 0.1628, 0.0621, 0.06282, 0.059, 0.04369, 0.05894, 0.04002, 0.09633, 0.4681]): _vg.add([_i], _w, 'REPLACE')
_vg = ob_cube_001.vertex_groups.new(name='lower.leg.L')
for _i, _w in zip([413, 414, 415, 416, 417, 418, 419, 420, 424, 426, 430, 431, 432, 434, 435, 436, 437, 438, 439, 440, 441, 442, 443, 444, 445, 446, 455, 456, 457, 458, 459, 460, 461, 462, 463, 464], [0.6284, 0.3207, 0.6028, 0.7435, 0.05547, 0.144, 0.18, 0.7323, 0.07785, 0.5079, 0.9008, 0.8416, 0.02927, 0.09758, 0.5637, 0.3846, 0.6462, 0.4345, 0.4153, 0.9271, 0.8245, 0.2066, 0.8452, 0.2377, 0.8402, 0.91, 0.2252, 0.2081, 0.5321, 0.4651, 0.5341, 0.5137, 0.3378, 0.3235, 0.4615, 0.4362]): _vg.add([_i], _w, 'REPLACE')
_vg = ob_cube_001.vertex_groups.new(name='upperr.leg.R')
for _i, _w in zip([402, 403, 404, 405, 406, 411, 412, 425, 429, 473, 474, 475, 479, 483, 484, 494, 495, 496, 497, 498, 499, 500, 501, 502, 503, 560, 561, 562, 563, 564, 567, 568, 569, 572, 573, 574, 575, 576, 577, 579, 581, 582, 583, 584, 585, 586, 587, 588, 589, 590, 591, 593, 594, 595, 597, 598, 599, 600, 602, 604, 605, 643, 644, 645, 646, 647, 648, 649, 650, 651, 652, 658, 659, 671, 672, 673, 674, 675, 676, 677, 678, 679, 680, 681, 682], [0.05085, 0.02574, 0.08888, 0.06333, 0.001481, 0.09073, 0.07116, 0.01848, 0.06, 0.04294, 0.0421, 0.06364, 0.09004, 0.06124, 0.000703, 0.03897, 0.0433, 0.09527, 0.0621, 0.06282, 0.059, 0.04369, 0.05894, 0.04002, 0.09538, 0.483, 0.6052, 0.159, 0.176, 0.0154, 0.342, 0.524, 0.07745, 0.8875, 0.861, 0.6802, 0.2739, 0.6692, 0.2229, 0.02795, 0.01643, 0.9394, 0.8518, 0.8101, 0.2605, 0.9591, 0.9638, 0.9084, 0.8544, 0.5624, 0.007134, 0.9237, 0.09825, 0.179, 0.151, 0.9583, 0.9837, 0.8002, 0.02238, 0.01291, 0.003398, 0.3316, 0.3859, 0.2759, 0.02164, 0.05096, 0.02609, 0.2073, 0.143, 0.0503, 0.009419, 0.5085, 0.08425, 0.447, 0.4915, 0.2819, 0.1628, 0.374, 0.3609, 0.5228, 0.4789, 0.5232, 0.4319, 0.2718, 0.1618]): _vg.add([_i], _w, 'REPLACE')
_vg = ob_cube_001.vertex_groups.new(name='lower.leg.R')
for _i, _w in zip([578, 579, 580, 581, 582, 583, 584, 585, 589, 591, 596, 597, 598, 600, 601, 602, 603, 604, 605, 606, 607, 608, 609, 610, 611, 612, 621, 622, 623, 624, 625, 626, 627, 628, 629, 630], [0.9681, 0.9048, 0.9754, 0.9151, 0.05547, 0.144, 0.18, 0.7323, 0.07785, 0.9492, 0.9849, 0.8416, 0.02927, 0.09758, 0.9565, 0.8603, 0.9631, 0.864, 0.9326, 0.9738, 0.8245, 0.2066, 0.8452, 0.2377, 0.8402, 0.91, 0.2252, 0.2081, 0.5321, 0.4651, 0.5341, 0.5137, 0.3378, 0.3235, 0.4615, 0.4362]): _vg.add([_i], _w, 'REPLACE')
_vg = ob_cube_001.vertex_groups.new(name='foot.L')
for _i, _w in zip([414, 416, 436, 438, 439, 442, 444, 445, 446, 447, 448, 453, 454, 455, 456, 457, 458, 459, 466], [0.04499, 0.03724, 0.08843, 0.08926, 0.01058, 0.6859, 0.6526, 0.1023, 0.05338, 0.04897, 0.01911, 0.2975, 0.3164, 0.08126, 0.04822, 0.03824, 0.01038, 0.01635, 0.02094]): _vg.add([_i], _w, 'REPLACE')
_vg = ob_cube_001.vertex_groups.new(name='toes.L')
for _i, _w in zip([442, 444, 447, 448, 449, 450, 451, 452, 453, 454, 455, 456, 465, 466], [0.02983, 0.04695, 0.4683, 0.4766, 0.496, 0.4978, 0.4972, 0.4994, 0.3298, 0.3296, 0.05003, 0.03598, 0.4911, 0.4795]): _vg.add([_i], _w, 'REPLACE')
_vg = ob_cube_001.vertex_groups.new(name='foot.roll.L')
for _i, _w in zip([441, 442, 443, 445, 446, 453, 455, 456, 457, 458, 459, 460, 461, 462, 463, 464], [0.149, 0.001057, 0.1377, 0.03156, 0.01495, 0.008982, 0.5932, 0.6568, 0.3753, 0.4561, 0.3945, 0.4244, 0.6293, 0.6467, 0.5145, 0.5426]): _vg.add([_i], _w, 'REPLACE')
_vg = ob_cube_001.vertex_groups.new(name='toes.comtrol.L')
for _i, _w in zip([442, 444, 447, 448, 449, 450, 451, 452, 453, 454, 455, 456, 465, 466], [0.02983, 0.04695, 0.4683, 0.4766, 0.496, 0.4978, 0.4972, 0.4994, 0.3298, 0.3296, 0.05003, 0.03598, 0.4911, 0.4795]): _vg.add([_i], _w, 'REPLACE')
_vg = ob_cube_001.vertex_groups.new(name='foot.R')
for _i, _w in zip([579, 581, 602, 604, 605, 608, 610, 611, 612, 613, 614, 619, 620, 621, 622, 623, 624, 625, 632], [0.04499, 0.03724, 0.08843, 0.08926, 0.01058, 0.6859, 0.6526, 0.1023, 0.05338, 0.04897, 0.01911, 0.2975, 0.3164, 0.08126, 0.04822, 0.03824, 0.01038, 0.01635, 0.02094]): _vg.add([_i], _w, 'REPLACE')
_vg = ob_cube_001.vertex_groups.new(name='toes.R')
for _i, _w in zip([608, 610, 613, 614, 615, 616, 617, 618, 619, 620, 621, 622, 631, 632], [0.02983, 0.04695, 0.4683, 0.4766, 0.496, 0.4978, 0.4972, 0.4994, 0.3298, 0.3296, 0.05003, 0.03598, 0.4911, 0.4795]): _vg.add([_i], _w, 'REPLACE')
_vg = ob_cube_001.vertex_groups.new(name='foot.roll.R')
for _i, _w in zip([607, 608, 609, 611, 612, 619, 621, 622, 623, 624, 625, 626, 627, 628, 629, 630], [0.149, 0.001057, 0.1377, 0.03156, 0.01495, 0.008982, 0.5932, 0.6568, 0.3753, 0.4561, 0.3945, 0.4244, 0.6293, 0.6467, 0.5145, 0.5426]): _vg.add([_i], _w, 'REPLACE')
_vg = ob_cube_001.vertex_groups.new(name='toes.comtrol.R')
for _i, _w in zip([608, 610, 613, 614, 615, 616, 617, 618, 619, 620, 621, 622, 631, 632], [0.02983, 0.04695, 0.4683, 0.4766, 0.496, 0.4978, 0.4972, 0.4994, 0.3298, 0.3296, 0.05003, 0.03598, 0.4911, 0.4795]): _vg.add([_i], _w, 'REPLACE')
_vg = ob_cube_001.vertex_groups.new(name='upper.arm.right')
for _i, _w in zip([54, 55, 56, 57, 58, 59, 60, 61, 62, 64, 70, 79, 112, 113, 114, 131, 148, 194, 195, 208, 212, 215, 216, 370, 480, 482, 487, 528, 646, 647, 648, 651, 652, 653, 654, 655, 656, 657, 662], [0.5992, 0.4757, 0.0, 0.8278, 0.04503, 0.0, 0.0, 0.06108, 0.0, 0.9738, 0.0, 0.8852, 0.0, 0.0, 0.0, 0.0, 0.0, 0.0, 0.0, 0.0, 0.0, 0.0, 0.0, 0.0, 0.0, 0.0, 0.0, 0.0, 0.0, 0.0, 0.0, 0.009172, 0.0, 0.0, 0.037, 0.5719, 0.01603, 0.03124, 0.0]): _vg.add([_i], _w, 'REPLACE')
_vg = ob_cube_001.vertex_groups.new(name='upperr.leg.right')
for _i, _w in zip([411, 429, 503, 561, 568, 572, 573, 574, 575, 577, 584, 585, 586, 587, 588, 589, 593, 594, 595, 597, 599, 600, 644, 658, 671, 672, 673, 675, 676, 677, 678, 679, 680, 681, 682], [0.1791, 0.1828, 0.09633, 0.6056, 0.5252, 0.8906, 0.305, 0.6654, 0.3344, 0.2352, 0.6122, 0.1495, 0.8633, 0.4563, 0.2456, 0.2488, 0.3946, 0.1918, 0.197, 0.0, 0.985, 0.9562, 0.5953, 0.5891, 0.5682, 0.7337, 0.479, 0.212, 0.3261, 0.424, 0.6154, 0.4975, 0.4836, 0.3662, 0.4681]): _vg.add([_i], _w, 'REPLACE')
_vg = ob_cube_001.vertex_groups.new(name='lower.leg.right')
for _i, _w in zip([578, 579, 580, 581, 591, 596, 601, 602, 603, 604, 605, 606], [0.6284, 0.3207, 0.6028, 0.7435, 0.5079, 0.9008, 0.5637, 0.3846, 0.6462, 0.4345, 0.4153, 0.9271]): _vg.add([_i], _w, 'REPLACE')
_m = ob_cube_001.modifiers.new('Armature', 'ARMATURE')
_m.object = ob_armature

# ---- collection membership
col_collection_1.objects.link(ob_armature)
col_collection_1.objects.link(ob_cube_001)

# ---- scene / render settings (as saved in the file)
scene.frame_start = 1; scene.frame_end = 32; scene.frame_set(15)
scene.render.engine = 'BLENDER_EEVEE_NEXT'
scene.render.resolution_percentage = 50
scene.render.dither_intensity = 0.0
scene.cycles.use_denoising = False
scene.cycles.samples = 128
scene.cycles.sampling_pattern = 'TABULATED_SOBOL'
scene.cycles.use_adaptive_sampling = False
scene.cycles.use_light_tree = False
scene.cycles.blur_glossy = 0.0
scene.cycles.sample_clamp_indirect = 0.0
scene.view_settings.view_transform = 'Standard'
bpy.context.view_layer.update()

# ---- added for rendering (the .blend has no active camera and no usable light): camera, sun
cam_auto = bpy.data.cameras.new('AutoCamera')
cam_auto.lens = 50.0
cam_auto.sensor_width = 36.0
cam_auto.clip_end = 1000.0
ob_auto_camera = bpy.data.objects.new('AutoCamera', cam_auto)
scene.collection.objects.link(ob_auto_camera)
ob_auto_camera.location = (6.88785, -8.48612, 8.26091)
ob_auto_camera.rotation_euler = (1.09748, -7.21219e-08, 0.694738)
scene.camera = ob_auto_camera
light_auto_sun = bpy.data.lights.new('AutoSun', 'SUN')
light_auto_sun.energy = 3.0
light_auto_sun.angle = 0.0523599
ob_auto_sun = bpy.data.objects.new('AutoSun', light_auto_sun)
scene.collection.objects.link(ob_auto_sun)
ob_auto_sun.rotation_euler = (0.872665, 0.174533, 0.523599)
bpy.context.view_layer.update()
